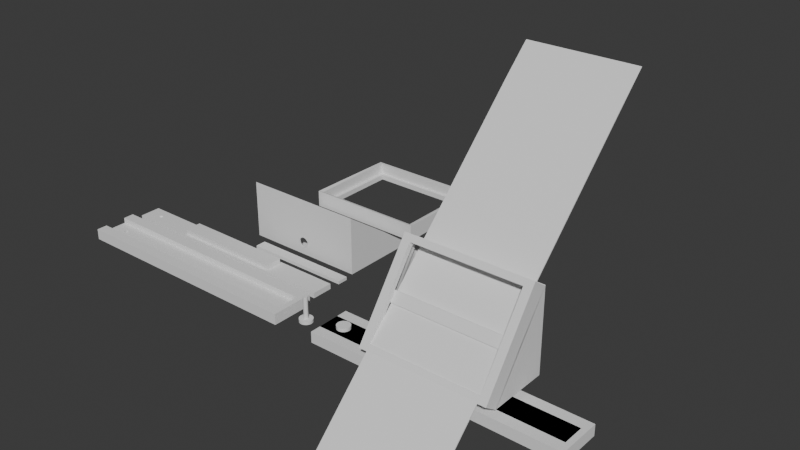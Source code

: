 # Source: Bakje.blend  (saved by Blender 5.0.119; exported with 4.5.12 LTS)
import bpy
from mathutils import Matrix  # noqa: F401  (used for matrix-valued properties, if any)

bpy.ops.wm.read_factory_settings(use_empty=True)
scene = bpy.context.scene
scene.name = 'Scene'

# ---- collections
col_collection = bpy.data.collections.new('Collection'); scene.collection.children.link(col_collection)

# ---- node groups
ng_smooth_by_angle = bpy.data.node_groups.new('Smooth by Angle', 'GeometryNodeTree')
_s = ng_smooth_by_angle.interface.new_socket(name='Mesh', in_out='OUTPUT', socket_type='NodeSocketGeometry')
_s = ng_smooth_by_angle.interface.new_socket(name='Mesh', in_out='INPUT', socket_type='NodeSocketGeometry')
_s = ng_smooth_by_angle.interface.new_socket(name='Angle', in_out='INPUT', socket_type='NodeSocketFloat')
_s.subtype = 'ANGLE'
_s.default_value = 0.5236
_s.min_value = 0.0
_s.max_value = 3.142
_s.description = 'Maximum face angle for smooth edges'
_s = ng_smooth_by_angle.interface.new_socket(name='Ignore Sharpness', in_out='INPUT', socket_type='NodeSocketBool')
_s.force_non_field = True
ng_smooth_by_angle.is_modifier = True
_N = ng_smooth_by_angle.nodes; _L = ng_smooth_by_angle.links
n0 = _N.new('GeometryNodeSetShadeSmooth'); n0.name = 'Set Shade Smooth'; n0.location = (120, -80)
n0.domain = 'EDGE'
n1 = _N.new('GeometryNodeSetShadeSmooth'); n1.name = 'Set Shade Smooth.001'; n1.location = (300, -80)
n2 = _N.new('NodeGroupOutput'); n2.name = 'Group Output'; n2.location = (480, -80)
n3 = _N.new('GeometryNodeInputMeshEdgeAngle'); n3.name = 'Edge Angle'; n3.location = (-440, -240)
n4 = _N.new('NodeGroupInput'); n4.name = 'Group Input'; n4.location = (-80, -80)
n5 = _N.new('GeometryNodeInputEdgeSmooth'); n5.name = 'Is Edge Smooth'; n5.location = (-260, -120)
n6 = _N.new('GeometryNodeInputShadeSmooth'); n6.name = 'Is Shade Smooth'; n6.location = (-440, -397)
n7 = _N.new('FunctionNodeCompare'); n7.name = 'Compare'; n7.location = (-260, -260)
n7.operation = 'LESS_EQUAL'
n7.inputs[6].default_value = (0.0, 0.0, 0.0, 0.0)
n7.inputs[7].default_value = (0.0, 0.0, 0.0, 0.0)
n8 = _N.new('FunctionNodeBooleanMath'); n8.name = 'Boolean Math.001'; n8.location = (-80, -260)
n9 = _N.new('NodeGroupInput'); n9.name = 'Group Input.001'; n9.location = (-440, -329)
n10 = _N.new('NodeGroupInput'); n10.name = 'Group Input.002'; n10.location = (-259, -189)
n11 = _N.new('FunctionNodeBooleanMath'); n11.name = 'Boolean Math'; n11.location = (-80, -149)
n11.operation = 'OR'
n12 = _N.new('FunctionNodeBooleanMath'); n12.name = 'Boolean Math.002'; n12.location = (-260, -380)
n12.operation = 'OR'
n13 = _N.new('NodeGroupInput'); n13.name = 'Group Input.003'; n13.location = (-440, -460)
_L.new(n3.outputs[0], n7.inputs[0])
_L.new(n1.outputs[0], n2.inputs[0])
_L.new(n9.outputs[1], n7.inputs[1])
_L.new(n7.outputs[0], n8.inputs[0])
_L.new(n4.outputs[0], n0.inputs[0])
_L.new(n0.outputs[0], n1.inputs[0])
_L.new(n8.outputs[0], n0.inputs[2])
_L.new(n10.outputs[2], n11.inputs[1])
_L.new(n5.outputs[0], n11.inputs[0])
_L.new(n11.outputs[0], n0.inputs[1])
_L.new(n13.outputs[2], n12.inputs[1])
_L.new(n6.outputs[0], n12.inputs[0])
_L.new(n12.outputs[0], n8.inputs[1])
n2.is_active_output = True

# ---- world
world_world = bpy.data.worlds.new('World'); scene.world = world_world
world_world.use_nodes = True; world_world.node_tree.nodes.clear()
_N = world_world.node_tree.nodes; _L = world_world.node_tree.links
n0 = _N.new('ShaderNodeOutputWorld'); n0.name = 'World Output'; n0.location = (200, 100)
n1 = _N.new('ShaderNodeBackground'); n1.name = 'Background'; n1.location = (-200, 100)
n1.inputs[0].default_value = (0.05088, 0.05088, 0.05088, 1.0)
_L.new(n1.outputs[0], n0.inputs[0])
n0.is_active_output = True
world_world.color = (0.05088, 0.05088, 0.05088)
world_world.sun_shadow_jitter_overblur = 0.0

# ---- meshes
me_cube_003 = bpy.data.meshes.new('Cube.003')
me_cube_003.from_pydata([(-1.15, -0.1, 0.0), (-1.15, -0.1, 0.05), (-1.15, 0.1, 0.0), (-1.15, 0.1, 0.05), (1.1, -0.1, 0.0), (1.1, -0.1, 0.05), (1.1, 0.1, 0.0), (1.1, 0.1, 0.05), (-0.525, -0.075, 0.05), (-0.525, -0.075, 0.1), (-0.525, 0.075, 0.05), (-0.525, 0.075, 0.1), (0.525, -0.075, 0.05), (0.525, -0.075, 0.1), (0.525, 0.075, 0.05), (0.525, 0.075, 0.1)], [], [(0, 1, 3, 2), (2, 3, 7, 6), (6, 7, 5, 4), (4, 5, 1, 0), (2, 6, 4, 0), (7, 3, 1, 5), (8, 9, 11, 10), (10, 11, 15, 14), (14, 15, 13, 12), (12, 13, 9, 8), (10, 14, 12, 8), (15, 11, 9, 13)])
_uv = me_cube_003.uv_layers.new(name='UVMap')
_uv.uv.foreach_set('vector', [0.375, 0.0, 0.625, 0.0, 0.625, 0.25, 0.375, 0.25, 0.375, 0.25, 0.625, 0.25, 0.625, 0.5, 0.375, 0.5, 0.375, 0.5, 0.625, 0.5, 0.625, 0.75, 0.375, 0.75, 0.375, 0.75, 0.625, 0.75, 0.625, 1.0, 0.375, 1.0, 0.125, 0.5, 0.375, 0.5, 0.375, 0.75, 0.125, 0.75, 0.625, 0.5, 0.875, 0.5, 0.875, 0.75, 0.625, 0.75, 0.375, 0.0, 0.625, 0.0, 0.625, 0.25, 0.375, 0.25, 0.375, 0.25, 0.625, 0.25, 0.625, 0.5, 0.375, 0.5, 0.375, 0.5, 0.625, 0.5, 0.625, 0.75, 0.375, 0.75, 0.375, 0.75, 0.625, 0.75, 0.625, 1.0, 0.375, 1.0, 0.125, 0.5, 0.375, 0.5, 0.375, 0.75, 0.125, 0.75, 0.625, 0.5, 0.875, 0.5, 0.875, 0.75, 0.625, 0.75])
me_cube_003.update()
me_cube_004 = bpy.data.meshes.new('Cube.004')
me_cube_004.from_pydata([(-1.15, -0.2, 0.0), (-1.15, -0.2, 0.1), (-1.15, 0.2, 0.0), (-1.15, 0.2, 0.1), (1.15, -0.2, 0.0), (1.15, -0.2, 0.1), (1.15, 0.2, 0.0), (1.15, 0.2, 0.1)], [], [(0, 1, 3, 2), (2, 3, 7, 6), (6, 7, 5, 4), (4, 5, 1, 0), (2, 6, 4, 0), (7, 3, 1, 5)])
_uv = me_cube_004.uv_layers.new(name='UVMap')
_uv.uv.foreach_set('vector', [0.375, 0.0, 0.625, 0.0, 0.625, 0.25, 0.375, 0.25, 0.375, 0.25, 0.625, 0.25, 0.625, 0.5, 0.375, 0.5, 0.375, 0.5, 0.625, 0.5, 0.625, 0.75, 0.375, 0.75, 0.375, 0.75, 0.625, 0.75, 0.625, 1.0, 0.375, 1.0, 0.125, 0.5, 0.375, 0.5, 0.375, 0.75, 0.125, 0.75, 0.625, 0.5, 0.875, 0.5, 0.875, 0.75, 0.625, 0.75])
me_cube_004.update()
me_cube_001 = bpy.data.meshes.new('Cube.001')
me_cube_001.from_pydata([(-0.5, -0.5, -0.4), (-0.5, -0.5, 0.4), (-0.5, 0.5, -0.4), (-0.5, 0.5, 0.4), (0.5, -0.5, -0.4), (0.5, -0.5, 0.4), (0.5, 0.5, -0.4), (0.5, 0.5, 0.4)], [], [(0, 1, 3, 2), (2, 3, 7, 6), (6, 7, 5, 4), (4, 5, 1, 0), (2, 6, 4, 0), (7, 3, 1, 5)])
_uv = me_cube_001.uv_layers.new(name='UVMap')
_uv.uv.foreach_set('vector', [0.375, 0.0, 0.625, 0.0, 0.625, 0.25, 0.375, 0.25, 0.375, 0.25, 0.625, 0.25, 0.625, 0.5, 0.375, 0.5, 0.375, 0.5, 0.625, 0.5, 0.625, 0.75, 0.375, 0.75, 0.375, 0.75, 0.625, 0.75, 0.625, 1.0, 0.375, 1.0, 0.125, 0.5, 0.375, 0.5, 0.375, 0.75, 0.125, 0.75, 0.625, 0.5, 0.875, 0.5, 0.875, 0.75, 0.625, 0.75])
me_cube_001.update()
me_cylinder = bpy.data.meshes.new('Cylinder')
me_cylinder.from_pydata([(0.0, 0.02, 0.0), (0.0, 0.02, 0.2), (0.003902, 0.01962, 0.0), (0.003902, 0.01962, 0.2), (0.007654, 0.01848, 0.0), (0.007654, 0.01848, 0.2), (0.01111, 0.01663, 0.0), (0.01111, 0.01663, 0.2), (0.01414, 0.01414, 0.0), (0.01414, 0.01414, 0.2), (0.01663, 0.01111, 0.0), (0.01663, 0.01111, 0.2), (0.01848, 0.007654, 0.0), (0.01848, 0.007654, 0.2), (0.01962, 0.003902, 0.0), (0.01962, 0.003902, 0.2), (0.02, 0.0, 0.0), (0.02, 0.0, 0.2), (0.01962, -0.003902, 0.0), (0.01962, -0.003902, 0.2), (0.01848, -0.007654, 0.0), (0.01848, -0.007654, 0.2), (0.01663, -0.01111, 0.0), (0.01663, -0.01111, 0.2), (0.01414, -0.01414, 0.0), (0.01414, -0.01414, 0.2), (0.01111, -0.01663, 0.0), (0.01111, -0.01663, 0.2), (0.007654, -0.01848, 0.0), (0.007654, -0.01848, 0.2), (0.003902, -0.01962, 0.0), (0.003902, -0.01962, 0.2), (0.0, -0.02, 0.0), (0.0, -0.02, 0.2), (-0.003902, -0.01962, 0.0), (-0.003902, -0.01962, 0.2), (-0.007654, -0.01848, 0.0), (-0.007654, -0.01848, 0.2), (-0.01111, -0.01663, 0.0), (-0.01111, -0.01663, 0.2), (-0.01414, -0.01414, 0.0), (-0.01414, -0.01414, 0.2), (-0.01663, -0.01111, 0.0), (-0.01663, -0.01111, 0.2), (-0.01848, -0.007654, 0.0), (-0.01848, -0.007654, 0.2), (-0.01962, -0.003902, 0.0), (-0.01962, -0.003902, 0.2), (-0.02, 0.0, 0.0), (-0.02, 0.0, 0.2), (-0.01962, 0.003902, 0.0), (-0.01962, 0.003902, 0.2), (-0.01848, 0.007654, 0.0), (-0.01848, 0.007654, 0.2), (-0.01663, 0.01111, 0.0), (-0.01663, 0.01111, 0.2), (-0.01414, 0.01414, 0.0), (-0.01414, 0.01414, 0.2), (-0.01111, 0.01663, 0.0), (-0.01111, 0.01663, 0.2), (-0.007654, 0.01848, 0.0), (-0.007654, 0.01848, 0.2), (-0.003902, 0.01962, 0.0), (-0.003902, 0.01962, 0.2), (0.01171, 0.05885, 0.2), (3.576e-07, 0.06, 0.2), (0.02296, 0.05543, 0.2), (0.03333, 0.04989, 0.2), (0.04243, 0.04243, 0.2), (0.04989, 0.03333, 0.2), (0.05543, 0.02296, 0.2), (0.05885, 0.01171, 0.2), (0.06, -5.821e-10, 0.2), (0.05885, -0.01171, 0.2), (0.05543, -0.02296, 0.2), (0.04989, -0.03333, 0.2), (0.04243, -0.04243, 0.2), (0.03333, -0.04989, 0.2), (0.02296, -0.05543, 0.2), (0.01171, -0.05885, 0.2), (3.576e-07, -0.06, 0.2), (-0.01171, -0.05885, 0.2), (-0.02296, -0.05543, 0.2), (-0.03333, -0.04989, 0.2), (-0.04243, -0.04243, 0.2), (-0.04989, -0.03333, 0.2), (-0.05543, -0.02296, 0.2), (-0.05885, -0.01171, 0.2), (-0.06, -5.821e-10, 0.2), (-0.05885, 0.01171, 0.2), (-0.05543, 0.02296, 0.2), (-0.04989, 0.03333, 0.2), (-0.04243, 0.04243, 0.2), (-0.03333, 0.04989, 0.2), (-0.02296, 0.05543, 0.2), (-0.01171, 0.05885, 0.2), (0.01171, 0.05885, 0.23), (3.548e-07, 0.06, 0.23), (0.02296, 0.05543, 0.23), (0.03333, 0.04989, 0.23), (0.04243, 0.04243, 0.23), (0.04989, 0.03333, 0.23), (0.05543, 0.02296, 0.23), (0.05885, 0.01171, 0.23), (0.06, -5.821e-10, 0.23), (0.05885, -0.01171, 0.23), (0.05543, -0.02296, 0.23), (0.04989, -0.03333, 0.23), (0.04243, -0.04243, 0.23), (0.03333, -0.04989, 0.23), (0.02296, -0.05543, 0.23), (0.01171, -0.05885, 0.23), (3.548e-07, -0.06, 0.23), (-0.01171, -0.05885, 0.23), (-0.02296, -0.05543, 0.23), (-0.03333, -0.04989, 0.23), (-0.04243, -0.04243, 0.23), (-0.04989, -0.03333, 0.23), (-0.05543, -0.02296, 0.23), (-0.05885, -0.01171, 0.23), (-0.06, -5.821e-10, 0.23), (-0.05885, 0.01171, 0.23), (-0.05543, 0.02296, 0.23), (-0.04989, 0.03333, 0.23), (-0.04243, 0.04243, 0.23), (-0.03333, 0.04989, 0.23), (-0.02296, 0.05543, 0.23), (-0.01171, 0.05885, 0.23)], [], [(0, 1, 3, 2), (2, 3, 5, 4), (4, 5, 7, 6), (6, 7, 9, 8), (8, 9, 11, 10), (10, 11, 13, 12), (12, 13, 15, 14), (14, 15, 17, 16), (16, 17, 19, 18), (18, 19, 21, 20), (20, 21, 23, 22), (22, 23, 25, 24), (24, 25, 27, 26), (26, 27, 29, 28), (28, 29, 31, 30), (30, 31, 33, 32), (32, 33, 35, 34), (34, 35, 37, 36), (36, 37, 39, 38), (38, 39, 41, 40), (40, 41, 43, 42), (42, 43, 45, 44), (44, 45, 47, 46), (46, 47, 49, 48), (48, 49, 51, 50), (50, 51, 53, 52), (52, 53, 55, 54), (54, 55, 57, 56), (56, 57, 59, 58), (58, 59, 61, 60), (5, 3, 64, 66), (60, 61, 63, 62), (62, 63, 1, 0), (0, 2, 4, 6, 8, 10, 12, 14, 16, 18, 20, 22, 24, 26, 28, 30, 32, 34, 36, 38, 40, 42, 44, 46, 48, 50, 52, 54, 56, 58, 60, 62), (89, 88, 120, 121), (23, 21, 74, 75), (41, 39, 83, 84), (59, 57, 92, 93), (15, 13, 70, 71), (33, 31, 79, 80), (51, 49, 88, 89), (7, 5, 66, 67), (25, 23, 75, 76), (43, 41, 84, 85), (61, 59, 93, 94), (17, 15, 71, 72), (35, 33, 80, 81), (53, 51, 89, 90), (9, 7, 67, 68), (27, 25, 76, 77), (45, 43, 85, 86), (63, 61, 94, 95), (19, 17, 72, 73), (37, 35, 81, 82), (55, 53, 90, 91), (11, 9, 68, 69), (29, 27, 77, 78), (47, 45, 86, 87), (3, 1, 65, 64), (1, 63, 95, 65), (21, 19, 73, 74), (39, 37, 82, 83), (57, 55, 91, 92), (13, 11, 69, 70), (31, 29, 78, 79), (49, 47, 87, 88), (96, 97, 127, 126, 125, 124, 123, 122, 121, 120, 119, 118, 117, 116, 115, 114, 113, 112, 111, 110, 109, 108, 107, 106, 105, 104, 103, 102, 101, 100, 99, 98), (76, 75, 107, 108), (90, 89, 121, 122), (77, 76, 108, 109), (91, 90, 122, 123), (78, 77, 109, 110), (64, 65, 97, 96), (92, 91, 123, 124), (79, 78, 110, 111), (66, 64, 96, 98), (93, 92, 124, 125), (80, 79, 111, 112), (67, 66, 98, 99), (94, 93, 125, 126), (81, 80, 112, 113), (68, 67, 99, 100), (95, 94, 126, 127), (82, 81, 113, 114), (69, 68, 100, 101), (65, 95, 127, 97), (83, 82, 114, 115), (70, 69, 101, 102), (84, 83, 115, 116), (71, 70, 102, 103), (85, 84, 116, 117), (72, 71, 103, 104), (86, 85, 117, 118), (73, 72, 104, 105), (87, 86, 118, 119), (74, 73, 105, 106), (88, 87, 119, 120), (75, 74, 106, 107)])
me_cylinder.polygons.foreach_set('use_smooth', [True] * 98)
_uv = me_cylinder.uv_layers.new(name='UVMap')
_uv.uv.foreach_set('vector', [1.0, 0.5, 1.0, 1.0, 0.9688, 1.0, 0.9688, 0.5, 0.9688, 0.5, 0.9688, 1.0, 0.9375, 1.0, 0.9375, 0.5, 0.9375, 0.5, 0.9375, 1.0, 0.9062, 1.0, 0.9062, 0.5, 0.9062, 0.5, 0.9062, 1.0, 0.875, 1.0, 0.875, 0.5, 0.875, 0.5, 0.875, 1.0, 0.8438, 1.0, 0.8438, 0.5, 0.8438, 0.5, 0.8438, 1.0, 0.8125, 1.0, 0.8125, 0.5, 0.8125, 0.5, 0.8125, 1.0, 0.7812, 1.0, 0.7812, 0.5, 0.7812, 0.5, 0.7812, 1.0, 0.75, 1.0, 0.75, 0.5, 0.75, 0.5, 0.75, 1.0, 0.7188, 1.0, 0.7188, 0.5, 0.7188, 0.5, 0.7188, 1.0, 0.6875, 1.0, 0.6875, 0.5, 0.6875, 0.5, 0.6875, 1.0, 0.6562, 1.0, 0.6562, 0.5, 0.6562, 0.5, 0.6562, 1.0, 0.625, 1.0, 0.625, 0.5, 0.625, 0.5, 0.625, 1.0, 0.5938, 1.0, 0.5938, 0.5, 0.5938, 0.5, 0.5938, 1.0, 0.5625, 1.0, 0.5625, 0.5, 0.5625, 0.5, 0.5625, 1.0, 0.5312, 1.0, 0.5312, 0.5, 0.5312, 0.5, 0.5312, 1.0, 0.5, 1.0, 0.5, 0.5, 0.5, 0.5, 0.5, 1.0, 0.4688, 1.0, 0.4688, 0.5, 0.4688, 0.5, 0.4688, 1.0, 0.4375, 1.0, 0.4375, 0.5, 0.4375, 0.5, 0.4375, 1.0, 0.4062, 1.0, 0.4062, 0.5, 0.4062, 0.5, 0.4062, 1.0, 0.375, 1.0, 0.375, 0.5, 0.375, 0.5, 0.375, 1.0, 0.3438, 1.0, 0.3438, 0.5, 0.3438, 0.5, 0.3438, 1.0, 0.3125, 1.0, 0.3125, 0.5, 0.3125, 0.5, 0.3125, 1.0, 0.2812, 1.0, 0.2812, 0.5, 0.2812, 0.5, 0.2812, 1.0, 0.25, 1.0, 0.25, 0.5, 0.25, 0.5, 0.25, 1.0, 0.2188, 1.0, 0.2188, 0.5, 0.2188, 0.5, 0.2188, 1.0, 0.1875, 1.0, 0.1875, 0.5, 0.1875, 0.5, 0.1875, 1.0, 0.1562, 1.0, 0.1562, 0.5, 0.1562, 0.5, 0.1562, 1.0, 0.125, 1.0, 0.125, 0.5, 0.125, 0.5, 0.125, 1.0, 0.09375, 1.0, 0.09375, 0.5, 0.09375, 0.5, 0.09375, 1.0, 0.0625, 1.0, 0.0625, 0.5, 0.9375, 1.0, 0.9688, 1.0, 0.9688, 1.0, 0.9375, 1.0, 0.0625, 0.5, 0.0625, 1.0, 0.03125, 1.0, 0.03125, 0.5, 0.03125, 0.5, 0.03125, 1.0, 0.0, 1.0, 0.0, 0.5, 0.75, 0.49, 0.7968, 0.4854, 0.8418, 0.4717, 0.8833, 0.4496, 0.9197, 0.4197, 0.9496, 0.3833, 0.9717, 0.3418, 0.9854, 0.2968, 0.99, 0.25, 0.9854, 0.2032, 0.9717, 0.1582, 0.9496, 0.1167, 0.9197, 0.08029, 0.8833, 0.05045, 0.8418, 0.02827, 0.7968, 0.01461, 0.75, 0.01, 0.7032, 0.01461, 0.6582, 0.02827, 0.6167, 0.05045, 0.5803, 0.08029, 0.5504, 0.1167, 0.5283, 0.1582, 0.5146, 0.2032, 0.51, 0.25, 0.5146, 0.2968, 0.5283, 0.3418, 0.5504, 0.3833, 0.5803, 0.4197, 0.6167, 0.4496, 0.6582, 0.4717, 0.7032, 0.4854, 0.2188, 1.0, 0.25, 1.0, 0.25, 1.0, 0.2188, 1.0, 0.6562, 1.0, 0.6875, 1.0, 0.6875, 1.0, 0.6562, 1.0, 0.375, 1.0, 0.4062, 1.0, 0.4062, 1.0, 0.375, 1.0, 0.09375, 1.0, 0.125, 1.0, 0.125, 1.0, 0.09375, 1.0, 0.7812, 1.0, 0.8125, 1.0, 0.8125, 1.0, 0.7812, 1.0, 0.5, 1.0, 0.5312, 1.0, 0.5312, 1.0, 0.5, 1.0, 0.2188, 1.0, 0.25, 1.0, 0.25, 1.0, 0.2188, 1.0, 0.9062, 1.0, 0.9375, 1.0, 0.9375, 1.0, 0.9062, 1.0, 0.625, 1.0, 0.6562, 1.0, 0.6562, 1.0, 0.625, 1.0, 0.3438, 1.0, 0.375, 1.0, 0.375, 1.0, 0.3438, 1.0, 0.0625, 1.0, 0.09375, 1.0, 0.09375, 1.0, 0.0625, 1.0, 0.75, 1.0, 0.7812, 1.0, 0.7812, 1.0, 0.75, 1.0, 0.4688, 1.0, 0.5, 1.0, 0.5, 1.0, 0.4688, 1.0, 0.1875, 1.0, 0.2188, 1.0, 0.2188, 1.0, 0.1875, 1.0, 0.875, 1.0, 0.9062, 1.0, 0.9062, 1.0, 0.875, 1.0, 0.5938, 1.0, 0.625, 1.0, 0.625, 1.0, 0.5938, 1.0, 0.3125, 1.0, 0.3438, 1.0, 0.3438, 1.0, 0.3125, 1.0, 0.03125, 1.0, 0.0625, 1.0, 0.0625, 1.0, 0.03125, 1.0, 0.7188, 1.0, 0.75, 1.0, 0.75, 1.0, 0.7188, 1.0, 0.4375, 1.0, 0.4688, 1.0, 0.4688, 1.0, 0.4375, 1.0, 0.1562, 1.0, 0.1875, 1.0, 0.1875, 1.0, 0.1562, 1.0, 0.8438, 1.0, 0.875, 1.0, 0.875, 1.0, 0.8438, 1.0, 0.5625, 1.0, 0.5938, 1.0, 0.5938, 1.0, 0.5625, 1.0, 0.2812, 1.0, 0.3125, 1.0, 0.3125, 1.0, 0.2812, 1.0, 0.9688, 1.0, 1.0, 1.0, 1.0, 1.0, 0.9688, 1.0, 0.0, 1.0, 0.03125, 1.0, 0.03125, 1.0, 0.0, 1.0, 0.6875, 1.0, 0.7188, 1.0, 0.7188, 1.0, 0.6875, 1.0, 0.4062, 1.0, 0.4375, 1.0, 0.4375, 1.0, 0.4062, 1.0, 0.125, 1.0, 0.1562, 1.0, 0.1562, 1.0, 0.125, 1.0, 0.8125, 1.0, 0.8438, 1.0, 0.8438, 1.0, 0.8125, 1.0, 0.5312, 1.0, 0.5625, 1.0, 0.5625, 1.0, 0.5312, 1.0, 0.25, 1.0, 0.2812, 1.0, 0.2812, 1.0, 0.25, 1.0, 0.2968, 0.4854, 0.25, 0.49, 0.2032, 0.4854, 0.1582, 0.4717, 0.1167, 0.4496, 0.08029, 0.4197, 0.05045, 0.3833, 0.02827, 0.3418, 0.01461, 0.2968, 0.01, 0.25, 0.01461, 0.2032, 0.02827, 0.1582, 0.05045, 0.1167, 0.08029, 0.08029, 0.1167, 0.05045, 0.1582, 0.02827, 0.2032, 0.01461, 0.25, 0.01, 0.2968, 0.01461, 0.3418, 0.02827, 0.3833, 0.05045, 0.4197, 0.08029, 0.4496, 0.1167, 0.4717, 0.1582, 0.4854, 0.2032, 0.49, 0.25, 0.4854, 0.2968, 0.4717, 0.3418, 0.4496, 0.3833, 0.4197, 0.4197, 0.3833, 0.4496, 0.3418, 0.4717, 0.625, 1.0, 0.6562, 1.0, 0.6562, 1.0, 0.625, 1.0, 0.1875, 1.0, 0.2188, 1.0, 0.2188, 1.0, 0.1875, 1.0, 0.5938, 1.0, 0.625, 1.0, 0.625, 1.0, 0.5938, 1.0, 0.1562, 1.0, 0.1875, 1.0, 0.1875, 1.0, 0.1562, 1.0, 0.5625, 1.0, 0.5938, 1.0, 0.5938, 1.0, 0.5625, 1.0, 0.9688, 1.0, 1.0, 1.0, 1.0, 1.0, 0.9688, 1.0, 0.125, 1.0, 0.1562, 1.0, 0.1562, 1.0, 0.125, 1.0, 0.5312, 1.0, 0.5625, 1.0, 0.5625, 1.0, 0.5312, 1.0, 0.9375, 1.0, 0.9688, 1.0, 0.9688, 1.0, 0.9375, 1.0, 0.09375, 1.0, 0.125, 1.0, 0.125, 1.0, 0.09375, 1.0, 0.5, 1.0, 0.5312, 1.0, 0.5312, 1.0, 0.5, 1.0, 0.9062, 1.0, 0.9375, 1.0, 0.9375, 1.0, 0.9062, 1.0, 0.0625, 1.0, 0.09375, 1.0, 0.09375, 1.0, 0.0625, 1.0, 0.4688, 1.0, 0.5, 1.0, 0.5, 1.0, 0.4688, 1.0, 0.875, 1.0, 0.9062, 1.0, 0.9062, 1.0, 0.875, 1.0, 0.03125, 1.0, 0.0625, 1.0, 0.0625, 1.0, 0.03125, 1.0, 0.4375, 1.0, 0.4688, 1.0, 0.4688, 1.0, 0.4375, 1.0, 0.8438, 1.0, 0.875, 1.0, 0.875, 1.0, 0.8438, 1.0, 0.0, 1.0, 0.03125, 1.0, 0.03125, 1.0, 0.0, 1.0, 0.4062, 1.0, 0.4375, 1.0, 0.4375, 1.0, 0.4062, 1.0, 0.8125, 1.0, 0.8438, 1.0, 0.8438, 1.0, 0.8125, 1.0, 0.375, 1.0, 0.4062, 1.0, 0.4062, 1.0, 0.375, 1.0, 0.7812, 1.0, 0.8125, 1.0, 0.8125, 1.0, 0.7812, 1.0, 0.3438, 1.0, 0.375, 1.0, 0.375, 1.0, 0.3438, 1.0, 0.75, 1.0, 0.7812, 1.0, 0.7812, 1.0, 0.75, 1.0, 0.3125, 1.0, 0.3438, 1.0, 0.3438, 1.0, 0.3125, 1.0, 0.7188, 1.0, 0.75, 1.0, 0.75, 1.0, 0.7188, 1.0, 0.2812, 1.0, 0.3125, 1.0, 0.3125, 1.0, 0.2812, 1.0, 0.6875, 1.0, 0.7188, 1.0, 0.7188, 1.0, 0.6875, 1.0, 0.25, 1.0, 0.2812, 1.0, 0.2812, 1.0, 0.25, 1.0, 0.6562, 1.0, 0.6875, 1.0, 0.6875, 1.0, 0.6562, 1.0])
me_cylinder.update()
me_cube_005 = bpy.data.meshes.new('Cube.005')
me_cube_005.from_pydata([(-0.5, -0.5, -0.4), (-0.5, -0.5, 0.4), (-0.5, 0.5, -0.4), (-0.5, 0.5, 0.4), (0.5, -0.5, -0.4), (0.5, -0.5, 0.4), (0.5, 0.5, -0.4), (0.5, 0.5, 0.4), (-0.575, 0.5, -0.46), (-0.575, -0.5, -0.46), (-0.575, -0.5, 0.46), (-0.575, 0.5, 0.46), (0.575, 0.5, -0.46), (0.575, 0.5, 0.46), (0.575, -0.5, -0.46), (0.575, -0.5, 0.46), (-0.5375, 0.5, 0.43), (0.5375, 0.5, 0.43), (-0.5375, 0.5, -0.43), (0.5375, 0.5, -0.43), (-0.5375, 2.5, 0.43), (-0.575, 2.664, 0.4597), (-0.575, 2.5, -0.46), (0.575, 2.5, -0.46), (0.575, 2.664, 0.4597), (-0.5375, 2.5, -0.43), (0.5375, 2.5, 0.43), (0.5375, 2.5, -0.43)], [], [(8, 11, 21, 22), (7, 6, 4, 5), (19, 17, 26, 27), (3, 7, 5, 1), (5, 4, 14, 15), (1, 5, 15, 10), (9, 10, 11, 8), (12, 13, 15, 14), (8, 12, 14, 9), (13, 11, 10, 15), (0, 1, 10, 9), (4, 0, 9, 14), (11, 13, 24, 21), (16, 18, 25, 20), (6, 2, 0, 4), (2, 3, 1, 0), (2, 6, 19, 18), (6, 7, 17, 19), (7, 3, 16, 17), (3, 2, 18, 16), (20, 25, 22, 21), (27, 26, 24, 23), (13, 12, 23, 24), (17, 16, 20, 26), (12, 8, 22, 23), (18, 19, 27, 25), (22, 25, 27, 23), (20, 21, 24, 26)])
_uv = me_cube_005.uv_layers.new(name='UVMap')
_uv.uv.foreach_set('vector', [0.375, 0.25, 0.625, 0.25, 0.625, 0.25, 0.375, 0.25, 0.625, 0.5, 0.375, 0.5, 0.375, 0.75, 0.625, 0.75, 0.375, 0.5, 0.625, 0.5, 0.625, 0.5, 0.375, 0.5, 0.625, 0.25, 0.625, 0.5, 0.625, 0.75, 0.625, 1.0, 0.625, 0.75, 0.375, 0.75, 0.375, 0.75, 0.625, 0.75, 0.625, 1.0, 0.625, 0.75, 0.625, 0.75, 0.625, 1.0, 0.375, 0.0, 0.625, 0.0, 0.625, 0.25, 0.375, 0.25, 0.375, 0.5, 0.625, 0.5, 0.625, 0.75, 0.375, 0.75, 0.125, 0.5, 0.375, 0.5, 0.375, 0.75, 0.125, 0.75, 0.625, 0.5, 0.875, 0.5, 0.875, 0.75, 0.625, 0.75, 0.375, 1.0, 0.625, 1.0, 0.625, 1.0, 0.375, 1.0, 0.375, 0.75, 0.375, 1.0, 0.375, 1.0, 0.375, 0.75, 0.875, 0.5, 0.625, 0.5, 0.625, 0.5, 0.875, 0.5, 0.625, 0.25, 0.375, 0.25, 0.375, 0.25, 0.625, 0.25, 0.375, 0.5, 0.375, 0.25, 0.375, 1.0, 0.375, 0.75, 0.375, 0.25, 0.625, 0.25, 0.625, 1.0, 0.375, 1.0, 0.375, 0.25, 0.375, 0.5, 0.375, 0.5, 0.375, 0.25, 0.375, 0.5, 0.625, 0.5, 0.625, 0.5, 0.375, 0.5, 0.625, 0.5, 0.625, 0.25, 0.625, 0.25, 0.625, 0.5, 0.625, 0.25, 0.375, 0.25, 0.375, 0.25, 0.625, 0.25, 0.625, 0.25, 0.375, 0.25, 0.375, 0.25, 0.625, 0.25, 0.375, 0.5, 0.625, 0.5, 0.625, 0.5, 0.375, 0.5, 0.625, 0.5, 0.375, 0.5, 0.375, 0.5, 0.625, 0.5, 0.625, 0.5, 0.625, 0.25, 0.625, 0.25, 0.625, 0.5, 0.375, 0.5, 0.125, 0.5, 0.125, 0.5, 0.375, 0.5, 0.375, 0.25, 0.375, 0.5, 0.375, 0.5, 0.375, 0.25, 0.375, 0.25, 0.375, 0.25, 0.375, 0.5, 0.375, 0.5, 0.625, 0.25, 0.875, 0.5, 0.625, 0.5, 0.625, 0.5])
me_cube_005.update()
me_cube_007 = bpy.data.meshes.new('Cube.007')
me_cube_007.from_pydata([(-0.575, -0.265, -0.345), (-0.575, 0.025, 0.075), (-0.575, 0.275, -0.345), (-0.575, 0.275, 0.405), (0.575, -0.265, -0.345), (0.575, 0.025, 0.075), (0.575, 0.275, -0.345), (0.575, 0.275, 0.405), (-0.5627, -0.2591, -0.3366), (-0.5627, 0.02464, 0.07436), (-0.5627, 0.2595, 0.3973), (0.5627, 0.2595, 0.3973), (0.5627, 0.02464, 0.07436), (0.5627, -0.2591, -0.3366), (-0.5627, 0.2595, -0.3327), (0.5627, 0.2595, -0.3327)], [], [(0, 1, 3, 2), (2, 3, 7, 6), (6, 7, 5, 4), (5, 7, 11, 12), (2, 6, 4, 0), (0, 4, 13, 8), (13, 15, 14, 8), (11, 10, 14, 15), (3, 1, 9, 10), (4, 5, 12, 13), (7, 3, 10, 11), (1, 0, 8, 9), (11, 15, 13, 12), (8, 14, 10, 9)])
me_cube_007.polygons.foreach_set('use_smooth', [True] * 14)
_uv = me_cube_007.uv_layers.new(name='UVMap')
_uv.uv.foreach_set('vector', [0.375, 0.0, 0.625, 0.0, 0.625, 0.25, 0.375, 0.25, 0.375, 0.25, 0.625, 0.25, 0.625, 0.5, 0.375, 0.5, 0.375, 0.5, 0.625, 0.5, 0.625, 0.75, 0.375, 0.75, 0.625, 0.75, 0.625, 0.5, 0.625, 0.5, 0.625, 0.75, 0.125, 0.5, 0.375, 0.5, 0.375, 0.75, 0.125, 0.75, 0.125, 0.75, 0.375, 0.75, 0.375, 0.75, 0.125, 0.75, 0.375, 0.75, 0.625, 0.5, 0.625, 0.25, 0.125, 0.75, 0.625, 0.5, 0.625, 0.25, 0.625, 0.25, 0.625, 0.5, 0.625, 0.25, 0.625, 0.0, 0.625, 0.0, 0.625, 0.25, 0.375, 0.75, 0.625, 0.75, 0.625, 0.75, 0.375, 0.75, 0.625, 0.5, 0.625, 0.25, 0.625, 0.25, 0.625, 0.5, 0.625, 0.0, 0.375, 0.0, 0.375, 0.0, 0.625, 0.0, 0.625, 0.5, 0.625, 0.5, 0.375, 0.75, 0.625, 0.75, 0.125, 0.75, 0.625, 0.25, 0.625, 0.25, 0.625, 0.0])
me_cube_007.update()
me_cube_008 = bpy.data.meshes.new('Cube.008')
me_cube_008.from_pydata([(-0.5025, -0.05, -0.01), (-0.5025, -0.05, 0.02), (-0.5025, 0.05, -0.01), (-0.5025, 0.05, 0.02), (0.5025, -0.05, -0.01), (0.5025, -0.05, 0.02), (0.5025, 0.05, -0.01), (0.5025, 0.05, 0.02)], [], [(0, 1, 3, 2), (2, 3, 7, 6), (6, 7, 5, 4), (4, 5, 1, 0), (2, 6, 4, 0), (7, 3, 1, 5)])
_uv = me_cube_008.uv_layers.new(name='UVMap')
_uv.uv.foreach_set('vector', [0.375, 0.0, 0.625, 0.0, 0.625, 0.25, 0.375, 0.25, 0.375, 0.25, 0.625, 0.25, 0.625, 0.5, 0.375, 0.5, 0.375, 0.5, 0.625, 0.5, 0.625, 0.75, 0.375, 0.75, 0.375, 0.75, 0.625, 0.75, 0.625, 1.0, 0.375, 1.0, 0.125, 0.5, 0.375, 0.5, 0.375, 0.75, 0.125, 0.75, 0.625, 0.5, 0.875, 0.5, 0.875, 0.75, 0.625, 0.75])
me_cube_008.update()
me_cylinder_001 = bpy.data.meshes.new('Cylinder.001')
me_cylinder_001.from_pydata([(0.0, 0.05, -0.5), (0.0, 0.05, 0.5), (0.009755, 0.04904, -0.5), (0.009755, 0.04904, 0.5), (0.01913, 0.04619, -0.5), (0.01913, 0.04619, 0.5), (0.02778, 0.04157, -0.5), (0.02778, 0.04157, 0.5), (0.03536, 0.03536, -0.5), (0.03536, 0.03536, 0.5), (0.04157, 0.02778, -0.5), (0.04157, 0.02778, 0.5), (0.04619, 0.01913, -0.5), (0.04619, 0.01913, 0.5), (0.04904, 0.009755, -0.5), (0.04904, 0.009755, 0.5), (0.05, 0.0, -0.5), (0.05, 0.0, 0.5), (0.04904, -0.009755, -0.5), (0.04904, -0.009755, 0.5), (0.04619, -0.01913, -0.5), (0.04619, -0.01913, 0.5), (0.04157, -0.02778, -0.5), (0.04157, -0.02778, 0.5), (0.03536, -0.03536, -0.5), (0.03536, -0.03536, 0.5), (0.02778, -0.04157, -0.5), (0.02778, -0.04157, 0.5), (0.01913, -0.04619, -0.5), (0.01913, -0.04619, 0.5), (0.009755, -0.04904, -0.5), (0.009755, -0.04904, 0.5), (0.0, -0.05, -0.5), (0.0, -0.05, 0.5), (-0.009755, -0.04904, -0.5), (-0.009755, -0.04904, 0.5), (-0.01913, -0.04619, -0.5), (-0.01913, -0.04619, 0.5), (-0.02778, -0.04157, -0.5), (-0.02778, -0.04157, 0.5), (-0.03536, -0.03536, -0.5), (-0.03536, -0.03536, 0.5), (-0.04157, -0.02778, -0.5), (-0.04157, -0.02778, 0.5), (-0.04619, -0.01913, -0.5), (-0.04619, -0.01913, 0.5), (-0.04904, -0.009755, -0.5), (-0.04904, -0.009755, 0.5), (-0.05, 0.0, -0.5), (-0.05, 0.0, 0.5), (-0.04904, 0.009755, -0.5), (-0.04904, 0.009755, 0.5), (-0.04619, 0.01913, -0.5), (-0.04619, 0.01913, 0.5), (-0.04157, 0.02778, -0.5), (-0.04157, 0.02778, 0.5), (-0.03536, 0.03536, -0.5), (-0.03536, 0.03536, 0.5), (-0.02778, 0.04157, -0.5), (-0.02778, 0.04157, 0.5), (-0.01913, 0.04619, -0.5), (-0.01913, 0.04619, 0.5), (-0.009755, 0.04904, -0.5), (-0.009755, 0.04904, 0.5)], [], [(0, 1, 3, 2), (2, 3, 5, 4), (4, 5, 7, 6), (6, 7, 9, 8), (8, 9, 11, 10), (10, 11, 13, 12), (12, 13, 15, 14), (14, 15, 17, 16), (16, 17, 19, 18), (18, 19, 21, 20), (20, 21, 23, 22), (22, 23, 25, 24), (24, 25, 27, 26), (26, 27, 29, 28), (28, 29, 31, 30), (30, 31, 33, 32), (32, 33, 35, 34), (34, 35, 37, 36), (36, 37, 39, 38), (38, 39, 41, 40), (40, 41, 43, 42), (42, 43, 45, 44), (44, 45, 47, 46), (46, 47, 49, 48), (48, 49, 51, 50), (50, 51, 53, 52), (52, 53, 55, 54), (54, 55, 57, 56), (56, 57, 59, 58), (58, 59, 61, 60), (3, 1, 63, 61, 59, 57, 55, 53, 51, 49, 47, 45, 43, 41, 39, 37, 35, 33, 31, 29, 27, 25, 23, 21, 19, 17, 15, 13, 11, 9, 7, 5), (60, 61, 63, 62), (62, 63, 1, 0), (0, 2, 4, 6, 8, 10, 12, 14, 16, 18, 20, 22, 24, 26, 28, 30, 32, 34, 36, 38, 40, 42, 44, 46, 48, 50, 52, 54, 56, 58, 60, 62)])
_uv = me_cylinder_001.uv_layers.new(name='UVMap')
_uv.uv.foreach_set('vector', [1.0, 0.5, 1.0, 1.0, 0.9688, 1.0, 0.9688, 0.5, 0.9688, 0.5, 0.9688, 1.0, 0.9375, 1.0, 0.9375, 0.5, 0.9375, 0.5, 0.9375, 1.0, 0.9062, 1.0, 0.9062, 0.5, 0.9062, 0.5, 0.9062, 1.0, 0.875, 1.0, 0.875, 0.5, 0.875, 0.5, 0.875, 1.0, 0.8438, 1.0, 0.8438, 0.5, 0.8438, 0.5, 0.8438, 1.0, 0.8125, 1.0, 0.8125, 0.5, 0.8125, 0.5, 0.8125, 1.0, 0.7812, 1.0, 0.7812, 0.5, 0.7812, 0.5, 0.7812, 1.0, 0.75, 1.0, 0.75, 0.5, 0.75, 0.5, 0.75, 1.0, 0.7188, 1.0, 0.7188, 0.5, 0.7188, 0.5, 0.7188, 1.0, 0.6875, 1.0, 0.6875, 0.5, 0.6875, 0.5, 0.6875, 1.0, 0.6562, 1.0, 0.6562, 0.5, 0.6562, 0.5, 0.6562, 1.0, 0.625, 1.0, 0.625, 0.5, 0.625, 0.5, 0.625, 1.0, 0.5938, 1.0, 0.5938, 0.5, 0.5938, 0.5, 0.5938, 1.0, 0.5625, 1.0, 0.5625, 0.5, 0.5625, 0.5, 0.5625, 1.0, 0.5312, 1.0, 0.5312, 0.5, 0.5312, 0.5, 0.5312, 1.0, 0.5, 1.0, 0.5, 0.5, 0.5, 0.5, 0.5, 1.0, 0.4688, 1.0, 0.4688, 0.5, 0.4688, 0.5, 0.4688, 1.0, 0.4375, 1.0, 0.4375, 0.5, 0.4375, 0.5, 0.4375, 1.0, 0.4062, 1.0, 0.4062, 0.5, 0.4062, 0.5, 0.4062, 1.0, 0.375, 1.0, 0.375, 0.5, 0.375, 0.5, 0.375, 1.0, 0.3438, 1.0, 0.3438, 0.5, 0.3438, 0.5, 0.3438, 1.0, 0.3125, 1.0, 0.3125, 0.5, 0.3125, 0.5, 0.3125, 1.0, 0.2812, 1.0, 0.2812, 0.5, 0.2812, 0.5, 0.2812, 1.0, 0.25, 1.0, 0.25, 0.5, 0.25, 0.5, 0.25, 1.0, 0.2188, 1.0, 0.2188, 0.5, 0.2188, 0.5, 0.2188, 1.0, 0.1875, 1.0, 0.1875, 0.5, 0.1875, 0.5, 0.1875, 1.0, 0.1562, 1.0, 0.1562, 0.5, 0.1562, 0.5, 0.1562, 1.0, 0.125, 1.0, 0.125, 0.5, 0.125, 0.5, 0.125, 1.0, 0.09375, 1.0, 0.09375, 0.5, 0.09375, 0.5, 0.09375, 1.0, 0.0625, 1.0, 0.0625, 0.5, 0.2968, 0.4854, 0.25, 0.49, 0.2032, 0.4854, 0.1582, 0.4717, 0.1167, 0.4496, 0.08029, 0.4197, 0.05045, 0.3833, 0.02827, 0.3418, 0.01461, 0.2968, 0.01, 0.25, 0.01461, 0.2032, 0.02827, 0.1582, 0.05045, 0.1167, 0.08029, 0.08029, 0.1167, 0.05045, 0.1582, 0.02827, 0.2032, 0.01461, 0.25, 0.01, 0.2968, 0.01461, 0.3418, 0.02827, 0.3833, 0.05045, 0.4197, 0.08029, 0.4496, 0.1167, 0.4717, 0.1582, 0.4854, 0.2032, 0.49, 0.25, 0.4854, 0.2968, 0.4717, 0.3418, 0.4496, 0.3833, 0.4197, 0.4197, 0.3833, 0.4496, 0.3418, 0.4717, 0.0625, 0.5, 0.0625, 1.0, 0.03125, 1.0, 0.03125, 0.5, 0.03125, 0.5, 0.03125, 1.0, 0.0, 1.0, 0.0, 0.5, 0.75, 0.49, 0.7968, 0.4854, 0.8418, 0.4717, 0.8833, 0.4496, 0.9197, 0.4197, 0.9496, 0.3833, 0.9717, 0.3418, 0.9854, 0.2968, 0.99, 0.25, 0.9854, 0.2032, 0.9717, 0.1582, 0.9496, 0.1167, 0.9197, 0.08029, 0.8833, 0.05045, 0.8418, 0.02827, 0.7968, 0.01461, 0.75, 0.01, 0.7032, 0.01461, 0.6582, 0.02827, 0.6167, 0.05045, 0.5803, 0.08029, 0.5504, 0.1167, 0.5283, 0.1582, 0.5146, 0.2032, 0.51, 0.25, 0.5146, 0.2968, 0.5283, 0.3418, 0.5504, 0.3833, 0.5803, 0.4197, 0.6167, 0.4496, 0.6582, 0.4717, 0.7032, 0.4854])
me_cylinder_001.update()
me_cube_010 = bpy.data.meshes.new('Cube.010')
me_cube_010.from_pydata([(-1.15, -0.1, 0.05), (-1.15, -0.2, 0.0), (-1.15, -0.2, 0.1), (-1.15, -0.1, 0.1), (-1.15, 0.2, 0.0), (-1.15, 0.1, 0.05), (-1.15, 0.2, 0.1), (-1.15, 0.1, 0.1), (1.15, -0.2, 0.0), (1.1, -0.1, 0.05), (1.15, -0.2, 0.1), (1.1, -0.1, 0.1), (1.15, 0.2, 0.0), (1.1, 0.1, 0.05), (1.15, 0.2, 0.1), (1.1, 0.1, 0.1), (-1.01, 0.0, 0.05), (-1.01, -0.003902, 0.05), (-1.01, 0.003902, 0.05), (-1.007, -0.01111, 0.05), (-1.008, 0.007654, 0.05), (-1.008, -0.007654, 0.05), (-1.007, 0.01111, 0.05), (-1.001, -0.01663, 0.05), (-1.004, 0.01414, 0.05), (-0.9939, 0.01962, 0.05), (-0.9939, -0.01962, 0.05), (-0.9977, 0.01848, 0.05), (-0.9977, -0.01848, 0.05), (-1.001, 0.01663, 0.05), (-1.004, -0.01414, 0.05), (-0.9861, -0.01962, 0.05), (-0.9861, 0.01962, 0.05), (-0.9789, -0.01663, 0.05), (-0.9789, 0.01663, 0.05), (-0.9823, -0.01848, 0.05), (-0.9823, 0.01848, 0.05), (-0.9734, -0.01111, 0.05), (-0.9734, 0.01111, 0.05), (-0.97, 0.0, 0.05), (-0.9704, 0.003902, 0.05), (-0.9704, -0.003902, 0.05), (-0.9715, 0.007654, 0.05), (-0.9715, -0.007654, 0.05), (-0.9759, 0.01414, 0.05), (-0.9759, -0.01414, 0.05), (-0.99, -0.02, 0.05), (-0.99, 0.02, 0.05), (-1.01, 0.0, 0.0), (-1.01, -0.003902, 0.0), (-1.01, 0.003902, 0.0), (-1.007, -0.01111, 0.0), (-1.008, 0.007654, 0.0), (-1.008, -0.007654, 0.0), (-1.007, 0.01111, 0.0), (-1.001, -0.01663, 0.0), (-1.004, 0.01414, 0.0), (-0.9939, 0.01962, 0.0), (-0.9939, -0.01962, 0.0), (-0.9977, 0.01848, 0.0), (-0.9977, -0.01848, 0.0), (-1.001, 0.01663, 0.0), (-1.004, -0.01414, 0.0), (-0.9861, -0.01962, 0.0), (-0.9861, 0.01962, 0.0), (-0.9789, -0.01663, 0.0), (-0.9789, 0.01663, 0.0), (-0.9823, -0.01848, 0.0), (-0.9823, 0.01848, 0.0), (-0.9734, -0.01111, 0.0), (-0.9734, 0.01111, 0.0), (-0.97, 0.0, 0.0), (-0.9704, 0.003902, 0.0), (-0.9704, -0.003902, 0.0), (-0.9715, 0.007654, 0.0), (-0.9715, -0.007654, 0.0), (-0.9759, 0.01414, 0.0), (-0.9759, -0.01414, 0.0), (-0.99, -0.02, 0.0), (-0.99, 0.02, 0.0)], [], [(7, 6, 4, 1, 2, 3, 0, 5), (4, 6, 14, 12), (12, 14, 10, 8), (8, 10, 2, 1), (55, 1, 4, 61, 56, 54, 52, 50, 48, 49, 53, 51, 62), (61, 4, 12, 8, 1, 55, 60, 58, 78, 63, 67, 65, 77, 69, 75, 73, 71, 72, 74, 70, 76, 66, 68, 64, 79, 57, 59), (11, 3, 2, 10, 14, 6, 7, 15), (5, 13, 15, 7), (11, 15, 13, 9), (9, 0, 3, 11), (22, 5, 0, 19, 21, 17, 16, 18, 20), (19, 0, 9, 13, 5, 22, 24, 29, 27, 25, 47, 32, 36, 34, 44, 38, 42, 40, 39, 41, 43, 37, 45, 33, 35, 31, 46, 26, 28, 23, 30), (47, 79, 64, 32), (32, 64, 68, 36), (36, 68, 66, 34), (34, 66, 76, 44), (44, 76, 70, 38), (38, 70, 74, 42), (42, 74, 72, 40), (40, 72, 71, 39), (39, 71, 73, 41), (41, 73, 75, 43), (43, 75, 69, 37), (37, 69, 77, 45), (45, 77, 65, 33), (33, 65, 67, 35), (35, 67, 63, 31), (31, 63, 78, 46), (46, 78, 58, 26), (26, 58, 60, 28), (28, 60, 55, 23), (23, 55, 62, 30), (30, 62, 51, 19), (19, 51, 53, 21), (21, 53, 49, 17), (17, 49, 48, 16), (16, 48, 50, 18), (18, 50, 52, 20), (20, 52, 54, 22), (22, 54, 56, 24), (24, 56, 61, 29), (29, 61, 59, 27), (27, 59, 57, 25), (25, 57, 79, 47)])
me_cube_010.polygons.foreach_set('use_smooth', [0, 0, 0, 0, 0, 0, 0, 0, 0, 0, 0, 0, 1, 1, 1, 1, 1, 1, 1, 1, 1, 1, 1, 1, 1, 1, 1, 1, 1, 1, 1, 1, 1, 1, 1, 1, 1, 1, 1, 1, 1, 1, 1, 1])
_k = set([(1, 55), (4, 61), (48, 49), (49, 53), (51, 53), (51, 62), (52, 54), (54, 56), (55, 60), (55, 62), (56, 61), (57, 59), (59, 61), (63, 67), (63, 78), (65, 67), (65, 77), (66, 68), (66, 76), (69, 75), (69, 77), (70, 74), (70, 76), (72, 74)])
me_cube_010.attributes.new('sharp_edge', 'BOOLEAN', 'EDGE').data.foreach_set('value', [ (min(e.vertices), max(e.vertices)) in _k for e in me_cube_010.edges])
_uv = me_cube_010.uv_layers.new(name='UVMap')
_uv.uv.foreach_set('vector', [0.625, 0.1875, 0.625, 0.25, 0.375, 0.25, 0.375, 0.0, 0.625, 0.0, 0.625, 0.0625, 0.5, 0.0625, 0.5, 0.1875, 0.375, 0.25, 0.625, 0.25, 0.625, 0.5, 0.375, 0.5, 0.375, 0.5, 0.625, 0.5, 0.625, 0.75, 0.375, 0.75, 0.375, 0.75, 0.625, 0.75, 0.625, 1.0, 0.375, 1.0, 0.1412, 0.6354, 0.125, 0.75, 0.125, 0.5, 0.1412, 0.6146, 0.1409, 0.6162, 0.1406, 0.6181, 0.1404, 0.6202, 0.1403, 0.6226, 0.1402, 0.625, 0.1403, 0.6274, 0.1404, 0.6298, 0.1406, 0.6319, 0.1409, 0.6338, 0.1412, 0.6146, 0.125, 0.5, 0.375, 0.5, 0.375, 0.75, 0.125, 0.75, 0.1412, 0.6354, 0.1416, 0.6365, 0.142, 0.6373, 0.1424, 0.6375, 0.1428, 0.6373, 0.1432, 0.6365, 0.1436, 0.6354, 0.1439, 0.6338, 0.1442, 0.6319, 0.1444, 0.6298, 0.1445, 0.6274, 0.1446, 0.625, 0.1445, 0.6226, 0.1444, 0.6202, 0.1442, 0.6181, 0.1439, 0.6162, 0.1436, 0.6146, 0.1432, 0.6135, 0.1428, 0.6127, 0.1424, 0.6125, 0.142, 0.6127, 0.1416, 0.6135, 0.6304, 0.6875, 0.875, 0.6875, 0.875, 0.75, 0.625, 0.75, 0.625, 0.5, 0.875, 0.5, 0.875, 0.5625, 0.6304, 0.5625, 0.375, 0.25, 0.375, 0.5, 0.625, 0.5, 0.625, 0.25, 0.625, 0.75, 0.625, 0.5, 0.375, 0.5, 0.375, 0.75, 0.375, 0.75, 0.375, 1.0, 0.625, 1.0, 0.625, 0.75, 0.1409, 0.6111, 0.125, 0.5, 0.125, 0.75, 0.1409, 0.6389, 0.1407, 0.6346, 0.1406, 0.6299, 0.1406, 0.625, 0.1406, 0.6201, 0.1407, 0.6154, 0.1409, 0.6389, 0.125, 0.75, 0.375, 0.75, 0.375, 0.5, 0.125, 0.5, 0.1409, 0.6111, 0.1412, 0.6073, 0.1415, 0.6042, 0.1419, 0.6019, 0.1423, 0.6005, 0.1428, 0.6, 0.1432, 0.6005, 0.1436, 0.6019, 0.144, 0.6042, 0.1443, 0.6073, 0.1446, 0.6111, 0.1448, 0.6154, 0.145, 0.6201, 0.145, 0.625, 0.145, 0.6299, 0.1448, 0.6346, 0.1446, 0.6389, 0.1443, 0.6427, 0.144, 0.6458, 0.1436, 0.6481, 0.1432, 0.6495, 0.1428, 0.65, 0.1423, 0.6495, 0.1419, 0.6481, 0.1415, 0.6458, 0.1412, 0.6427, 1.0, 0.875, 1.0, 0.75, 0.9688, 0.75, 0.9688, 0.875, 0.9688, 0.875, 0.9688, 0.75, 0.9375, 0.75, 0.9375, 0.875, 0.9375, 0.875, 0.9375, 0.75, 0.9062, 0.75, 0.9062, 0.875, 0.9062, 0.875, 0.9062, 0.75, 0.875, 0.75, 0.875, 0.875, 0.875, 0.875, 0.875, 0.75, 0.8438, 0.75, 0.8438, 0.875, 0.8438, 0.875, 0.8438, 0.75, 0.8125, 0.75, 0.8125, 0.875, 0.8125, 0.875, 0.8125, 0.75, 0.7812, 0.75, 0.7812, 0.875, 0.7812, 0.875, 0.7812, 0.75, 0.75, 0.75, 0.75, 0.875, 0.75, 0.875, 0.75, 0.75, 0.7188, 0.75, 0.7188, 0.875, 0.7188, 0.875, 0.7188, 0.75, 0.6875, 0.75, 0.6875, 0.875, 0.6875, 0.875, 0.6875, 0.75, 0.6562, 0.75, 0.6562, 0.875, 0.6562, 0.875, 0.6562, 0.75, 0.625, 0.75, 0.625, 0.875, 0.625, 0.875, 0.625, 0.75, 0.5938, 0.75, 0.5938, 0.875, 0.5938, 0.875, 0.5938, 0.75, 0.5625, 0.75, 0.5625, 0.875, 0.5625, 0.875, 0.5625, 0.75, 0.5312, 0.75, 0.5312, 0.875, 0.5312, 0.875, 0.5312, 0.75, 0.5, 0.75, 0.5, 0.875, 0.5, 0.875, 0.5, 0.75, 0.4688, 0.75, 0.4688, 0.875, 0.4688, 0.875, 0.4688, 0.75, 0.4375, 0.75, 0.4375, 0.875, 0.4375, 0.875, 0.4375, 0.75, 0.4062, 0.75, 0.4062, 0.875, 0.4062, 0.875, 0.4062, 0.75, 0.375, 0.75, 0.375, 0.875, 0.375, 0.875, 0.375, 0.75, 0.3438, 0.75, 0.3438, 0.875, 0.3438, 0.875, 0.3438, 0.75, 0.3125, 0.75, 0.3125, 0.875, 0.3125, 0.875, 0.3125, 0.75, 0.2812, 0.75, 0.2812, 0.875, 0.2812, 0.875, 0.2812, 0.75, 0.25, 0.75, 0.25, 0.875, 0.25, 0.875, 0.25, 0.75, 0.2188, 0.75, 0.2188, 0.875, 0.2188, 0.875, 0.2188, 0.75, 0.1875, 0.75, 0.1875, 0.875, 0.1875, 0.875, 0.1875, 0.75, 0.1562, 0.75, 0.1562, 0.875, 0.1562, 0.875, 0.1562, 0.75, 0.125, 0.75, 0.125, 0.875, 0.125, 0.875, 0.125, 0.75, 0.09375, 0.75, 0.09375, 0.875, 0.09375, 0.875, 0.09375, 0.75, 0.0625, 0.75, 0.0625, 0.875, 0.0625, 0.875, 0.0625, 0.75, 0.03125, 0.75, 0.03125, 0.875, 0.03125, 0.875, 0.03125, 0.75, 0.0, 0.75, 0.0, 0.875])
me_cube_010.update()
me_cube_011 = bpy.data.meshes.new('Cube.011')
me_cube_011.from_pydata([(-1.15, -0.1, 0.0), (-1.15, -0.1, 0.05), (-1.15, 0.1, 0.0), (-1.15, 0.1, 0.05), (1.1, -0.1, 0.0), (1.1, -0.1, 0.05), (1.1, 0.1, 0.0), (1.1, 0.1, 0.05), (-0.525, -0.075, 0.05), (-0.525, -0.075, 0.1), (-0.525, 0.075, 0.05), (-0.525, 0.075, 0.1), (0.525, -0.075, 0.05), (0.525, -0.075, 0.1), (0.525, 0.075, 0.05), (0.525, 0.075, 0.1), (-1.01, 0.0, 0.0), (-1.01, -0.003902, 0.0), (-1.01, 0.003902, 0.0), (-1.007, -0.01111, 0.0), (-1.008, 0.007654, 0.0), (-1.008, -0.007654, 0.0), (-1.007, 0.01111, 0.0), (-1.001, -0.01663, 0.0), (-1.004, 0.01414, 0.0), (-0.9939, 0.01962, 0.0), (-0.9939, -0.01962, 0.0), (-0.9977, 0.01848, 0.0), (-0.9977, -0.01848, 0.0), (-1.001, 0.01663, 0.0), (-1.004, -0.01414, 0.0), (-0.9861, -0.01962, 0.0), (-0.9861, 0.01962, 0.0), (-0.9789, -0.01663, 0.0), (-0.9789, 0.01663, 0.0), (-0.9823, -0.01848, 0.0), (-0.9823, 0.01848, 0.0), (-0.9734, -0.01111, 0.0), (-0.9734, 0.01111, 0.0), (-0.97, 0.0, 0.0), (-0.9704, 0.003902, 0.0), (-0.9704, -0.003902, 0.0), (-0.9715, 0.007654, 0.0), (-0.9715, -0.007654, 0.0), (-0.9759, 0.01414, 0.0), (-0.9759, -0.01414, 0.0), (-0.99, -0.02, 0.0), (-0.99, 0.02, 0.0), (-1.01, 0.0, 0.05), (-1.01, -0.003902, 0.05), (-1.01, 0.003902, 0.05), (-1.007, -0.01111, 0.05), (-1.008, 0.007654, 0.05), (-1.008, -0.007654, 0.05), (-1.007, 0.01111, 0.05), (-1.001, -0.01663, 0.05), (-1.004, 0.01414, 0.05), (-0.9939, 0.01962, 0.05), (-0.9939, -0.01962, 0.05), (-0.9977, 0.01848, 0.05), (-0.9977, -0.01848, 0.05), (-1.001, 0.01663, 0.05), (-1.004, -0.01414, 0.05), (-0.9861, -0.01962, 0.05), (-0.9861, 0.01962, 0.05), (-0.9789, -0.01663, 0.05), (-0.9789, 0.01663, 0.05), (-0.9823, -0.01848, 0.05), (-0.9823, 0.01848, 0.05), (-0.9734, -0.01111, 0.05), (-0.9734, 0.01111, 0.05), (-0.97, 0.0, 0.05), (-0.9704, 0.003902, 0.05), (-0.9704, -0.003902, 0.05), (-0.9715, 0.007654, 0.05), (-0.9715, -0.007654, 0.05), (-0.9759, 0.01414, 0.05), (-0.9759, -0.01414, 0.05), (-0.99, -0.02, 0.05), (-0.99, 0.02, 0.05)], [], [(0, 1, 3, 2), (2, 3, 7, 6), (6, 7, 5, 4), (4, 5, 1, 0), (19, 0, 2, 22, 20, 18, 16, 17, 21), (2, 6, 4, 0, 19, 30, 23, 28, 26, 46, 31, 35, 33, 45, 37, 43, 41, 39, 40, 42, 38, 44, 34, 36, 32, 47, 25, 27, 29, 24, 22), (51, 1, 5, 7, 3, 54, 56, 61, 59, 57, 79, 64, 68, 66, 76, 70, 74, 72, 71, 73, 75, 69, 77, 65, 67, 63, 78, 58, 60, 55, 62), (54, 3, 1, 51, 53, 49, 48, 50, 52), (8, 9, 11, 10), (10, 11, 15, 14), (14, 15, 13, 12), (12, 13, 9, 8), (10, 14, 12, 8), (15, 11, 9, 13), (79, 47, 32, 64), (64, 32, 36, 68), (68, 36, 34, 66), (66, 34, 44, 76), (44, 38, 70, 76), (38, 42, 74, 70), (42, 40, 72, 74), (40, 39, 71, 72), (39, 41, 73, 71), (41, 43, 75, 73), (43, 37, 69, 75), (37, 45, 77, 69), (45, 33, 65, 77), (33, 35, 67, 65), (35, 31, 63, 67), (31, 46, 78, 63), (46, 26, 58, 78), (26, 28, 60, 58), (28, 23, 55, 60), (23, 30, 62, 55), (62, 30, 19, 51), (51, 19, 21, 53), (53, 21, 17, 49), (49, 17, 16, 48), (48, 16, 18, 50), (50, 18, 20, 52), (52, 20, 22, 54), (54, 22, 24, 56), (56, 24, 29, 61), (61, 29, 27, 59), (59, 27, 25, 57), (57, 25, 47, 79)])
me_cube_011.polygons.foreach_set('use_smooth', [0, 0, 0, 0, 0, 0, 0, 0, 0, 0, 0, 0, 0, 0, 1, 1, 1, 1, 1, 1, 1, 1, 1, 1, 1, 1, 1, 1, 1, 1, 1, 1, 1, 1, 1, 1, 1, 1, 1, 1, 1, 1, 1, 1, 1, 1])
_uv = me_cube_011.uv_layers.new(name='UVMap')
_uv.uv.foreach_set('vector', [0.375, 0.0, 0.625, 0.0, 0.625, 0.25, 0.375, 0.25, 0.375, 0.25, 0.625, 0.25, 0.625, 0.5, 0.375, 0.5, 0.375, 0.5, 0.625, 0.5, 0.625, 0.75, 0.375, 0.75, 0.375, 0.75, 0.625, 0.75, 0.625, 1.0, 0.375, 1.0, 0.1409, 0.6389, 0.125, 0.75, 0.125, 0.5, 0.1409, 0.6111, 0.1407, 0.6154, 0.1406, 0.6201, 0.1406, 0.625, 0.1406, 0.6299, 0.1407, 0.6346, 0.125, 0.5, 0.375, 0.5, 0.375, 0.75, 0.125, 0.75, 0.1409, 0.6389, 0.1412, 0.6427, 0.1415, 0.6458, 0.1419, 0.6481, 0.1423, 0.6495, 0.1428, 0.65, 0.1432, 0.6495, 0.1436, 0.6481, 0.144, 0.6458, 0.1443, 0.6427, 0.1446, 0.6389, 0.1448, 0.6346, 0.145, 0.6299, 0.145, 0.625, 0.145, 0.6201, 0.1448, 0.6154, 0.1446, 0.6111, 0.1443, 0.6073, 0.144, 0.6042, 0.1436, 0.6019, 0.1432, 0.6005, 0.1428, 0.6, 0.1423, 0.6005, 0.1419, 0.6019, 0.1415, 0.6042, 0.1412, 0.6073, 0.1409, 0.6111, 0.8591, 0.6389, 0.875, 0.75, 0.625, 0.75, 0.625, 0.5, 0.875, 0.5, 0.8591, 0.6111, 0.8588, 0.6073, 0.8585, 0.6042, 0.8581, 0.6019, 0.8577, 0.6005, 0.8572, 0.6, 0.8568, 0.6005, 0.8564, 0.6019, 0.856, 0.6042, 0.8557, 0.6073, 0.8554, 0.6111, 0.8552, 0.6154, 0.855, 0.6201, 0.855, 0.625, 0.855, 0.6299, 0.8552, 0.6346, 0.8554, 0.6389, 0.8557, 0.6427, 0.856, 0.6458, 0.8564, 0.6481, 0.8568, 0.6495, 0.8572, 0.65, 0.8577, 0.6495, 0.8581, 0.6481, 0.8585, 0.6458, 0.8588, 0.6427, 0.8591, 0.6111, 0.875, 0.5, 0.875, 0.75, 0.8591, 0.6389, 0.8593, 0.6346, 0.8594, 0.6299, 0.8594, 0.625, 0.8594, 0.6201, 0.8593, 0.6154, 0.375, 0.0, 0.625, 0.0, 0.625, 0.25, 0.375, 0.25, 0.375, 0.25, 0.625, 0.25, 0.625, 0.5, 0.375, 0.5, 0.375, 0.5, 0.625, 0.5, 0.625, 0.75, 0.375, 0.75, 0.375, 0.75, 0.625, 0.75, 0.625, 1.0, 0.375, 1.0, 0.125, 0.5, 0.375, 0.5, 0.375, 0.75, 0.125, 0.75, 0.625, 0.5, 0.875, 0.5, 0.875, 0.75, 0.625, 0.75, 1.0, 1.0, 1.0, 0.875, 0.9688, 0.875, 0.9688, 1.0, 0.9688, 1.0, 0.9688, 0.875, 0.9375, 0.875, 0.9375, 1.0, 0.9375, 1.0, 0.9375, 0.875, 0.9062, 0.875, 0.9062, 1.0, 0.9062, 1.0, 0.9062, 0.875, 0.875, 0.875, 0.875, 1.0, 0.875, 0.875, 0.8438, 0.875, 0.8438, 1.0, 0.875, 1.0, 0.8438, 0.875, 0.8125, 0.875, 0.8125, 1.0, 0.8438, 1.0, 0.8125, 0.875, 0.7812, 0.875, 0.7812, 1.0, 0.8125, 1.0, 0.7812, 0.875, 0.75, 0.875, 0.75, 1.0, 0.7812, 1.0, 0.75, 0.875, 0.7188, 0.875, 0.7188, 1.0, 0.75, 1.0, 0.7188, 0.875, 0.6875, 0.875, 0.6875, 1.0, 0.7188, 1.0, 0.6875, 0.875, 0.6562, 0.875, 0.6562, 1.0, 0.6875, 1.0, 0.6562, 0.875, 0.625, 0.875, 0.625, 1.0, 0.6562, 1.0, 0.625, 0.875, 0.5938, 0.875, 0.5938, 1.0, 0.625, 1.0, 0.5938, 0.875, 0.5625, 0.875, 0.5625, 1.0, 0.5938, 1.0, 0.5625, 0.875, 0.5312, 0.875, 0.5312, 1.0, 0.5625, 1.0, 0.5312, 0.875, 0.5, 0.875, 0.5, 1.0, 0.5312, 1.0, 0.5, 0.875, 0.4688, 0.875, 0.4688, 1.0, 0.5, 1.0, 0.4688, 0.875, 0.4375, 0.875, 0.4375, 1.0, 0.4688, 1.0, 0.4375, 0.875, 0.4062, 0.875, 0.4062, 1.0, 0.4375, 1.0, 0.4062, 0.875, 0.375, 0.875, 0.375, 1.0, 0.4062, 1.0, 0.375, 1.0, 0.375, 0.875, 0.3438, 0.875, 0.3438, 1.0, 0.3438, 1.0, 0.3438, 0.875, 0.3125, 0.875, 0.3125, 1.0, 0.3125, 1.0, 0.3125, 0.875, 0.2812, 0.875, 0.2812, 1.0, 0.2812, 1.0, 0.2812, 0.875, 0.25, 0.875, 0.25, 1.0, 0.25, 1.0, 0.25, 0.875, 0.2188, 0.875, 0.2188, 1.0, 0.2188, 1.0, 0.2188, 0.875, 0.1875, 0.875, 0.1875, 1.0, 0.1875, 1.0, 0.1875, 0.875, 0.1562, 0.875, 0.1562, 1.0, 0.1562, 1.0, 0.1562, 0.875, 0.125, 0.875, 0.125, 1.0, 0.125, 1.0, 0.125, 0.875, 0.09375, 0.875, 0.09375, 1.0, 0.09375, 1.0, 0.09375, 0.875, 0.0625, 0.875, 0.0625, 1.0, 0.0625, 1.0, 0.0625, 0.875, 0.03125, 0.875, 0.03125, 1.0, 0.03125, 1.0, 0.03125, 0.875, 0.0, 0.875, 0.0, 1.0])
me_cube_011.update()
me_cube_012 = bpy.data.meshes.new('Cube.012')
me_cube_012.from_pydata([(-0.575, -0.265, -0.345), (-0.575, 0.025, 0.075), (-0.575, 0.275, -0.345), (-0.575, 0.275, 0.405), (0.575, -0.265, -0.345), (0.575, 0.025, 0.075), (0.575, 0.275, -0.345), (0.575, 0.275, 0.405), (-0.5627, -0.2591, -0.3366), (-0.5627, 0.02464, 0.07436), (-0.5627, 0.2595, 0.3973), (0.5627, 0.2595, 0.3973), (0.5627, 0.02464, 0.07436), (0.5627, -0.2591, -0.3366), (-0.5627, 0.2595, -0.3327), (0.5627, 0.2595, -0.3327), (-0.05, 0.16, -0.345), (-0.04904, 0.1502, -0.345), (-0.04904, 0.1698, -0.345), (-0.04157, 0.1322, -0.345), (-0.04157, 0.1878, -0.345), (-0.04619, 0.1409, -0.345), (-0.04619, 0.1791, -0.345), (-0.02778, 0.1184, -0.345), (-0.02778, 0.2016, -0.345), (-0.009755, 0.111, -0.345), (-0.009755, 0.209, -0.345), (-0.01913, 0.1138, -0.345), (-0.01913, 0.2062, -0.345), (-0.03536, 0.1246, -0.345), (-0.03536, 0.1954, -0.345), (0.009755, 0.111, -0.345), (0.009755, 0.209, -0.345), (0.02778, 0.1184, -0.345), (0.02778, 0.2016, -0.345), (0.01913, 0.1138, -0.345), (0.01913, 0.2062, -0.345), (0.04157, 0.1322, -0.345), (0.04157, 0.1878, -0.345), (0.05, 0.16, -0.345), (0.04904, 0.1502, -0.345), (0.04904, 0.1698, -0.345), (0.04619, 0.1409, -0.345), (0.04619, 0.1791, -0.345), (0.03536, 0.1246, -0.345), (0.03536, 0.1954, -0.345), (0.0, 0.21, -0.345), (0.0, 0.11, -0.345), (-0.05, 0.16, -0.3335), (-0.04904, 0.1502, -0.3335), (-0.04904, 0.1698, -0.3334), (-0.04157, 0.1322, -0.3337), (-0.04157, 0.1878, -0.3333), (-0.04619, 0.1409, -0.3336), (-0.04619, 0.1791, -0.3333), (-0.02778, 0.1184, -0.3338), (-0.02778, 0.2016, -0.3332), (-0.009755, 0.111, -0.3338), (-0.009755, 0.209, -0.3331), (-0.01913, 0.1138, -0.3338), (-0.01913, 0.2062, -0.3331), (-0.03536, 0.1246, -0.3337), (-0.03536, 0.1954, -0.3332), (0.009755, 0.111, -0.3338), (0.009755, 0.209, -0.3331), (0.02778, 0.1184, -0.3338), (0.02778, 0.2016, -0.3332), (0.01913, 0.1138, -0.3338), (0.01913, 0.2062, -0.3331), (0.04157, 0.1322, -0.3337), (0.04157, 0.1878, -0.3333), (0.05, 0.16, -0.3335), (0.04904, 0.1502, -0.3335), (0.04904, 0.1698, -0.3334), (0.04619, 0.1409, -0.3336), (0.04619, 0.1791, -0.3333), (0.03536, 0.1246, -0.3337), (0.03536, 0.1954, -0.3332), (0.0, 0.21, -0.3331), (0.0, 0.11, -0.3339)], [], [(0, 1, 3, 2), (2, 3, 7, 6), (6, 7, 5, 4), (5, 7, 11, 12), (18, 2, 6, 41, 43, 38, 45, 34, 36, 32, 46, 26, 28, 24, 30, 20, 22), (41, 6, 4, 0, 2, 18, 16, 17, 21, 19, 29, 23, 27, 25, 47, 31, 35, 33, 44, 37, 42, 40, 39), (0, 4, 13, 8), (14, 8, 13, 15, 73, 71, 72, 74, 69, 76, 65, 67, 63, 79, 57, 59, 55, 61, 51, 53, 49, 48, 50), (73, 15, 14, 50, 54, 52, 62, 56, 60, 58, 78, 64, 68, 66, 77, 70, 75), (11, 10, 14, 15), (3, 1, 9, 10), (4, 5, 12, 13), (7, 3, 10, 11), (1, 0, 8, 9), (11, 15, 13, 12), (8, 14, 10, 9), (78, 46, 32, 64), (64, 32, 36, 68), (68, 36, 34, 66), (66, 34, 45, 77), (45, 38, 70, 77), (38, 43, 75, 70), (43, 41, 73, 75), (41, 39, 71, 73), (39, 40, 72, 71), (40, 42, 74, 72), (42, 37, 69, 74), (37, 44, 76, 69), (44, 33, 65, 76), (33, 35, 67, 65), (35, 31, 63, 67), (31, 47, 79, 63), (47, 25, 57, 79), (25, 27, 59, 57), (27, 23, 55, 59), (23, 29, 61, 55), (61, 29, 19, 51), (51, 19, 21, 53), (53, 21, 17, 49), (49, 17, 16, 48), (48, 16, 18, 50), (50, 18, 22, 54), (54, 22, 20, 52), (52, 20, 30, 62), (62, 30, 24, 56), (56, 24, 28, 60), (60, 28, 26, 58), (58, 26, 46, 78)])
me_cube_012.polygons.foreach_set('use_smooth', [1, 1, 1, 1, 1, 1, 1, 1, 1, 1, 1, 1, 1, 1, 1, 1, 0, 0, 0, 0, 0, 0, 0, 0, 0, 0, 0, 0, 0, 0, 0, 0, 0, 0, 0, 0, 0, 0, 0, 0, 0, 0, 0, 0, 0, 0, 0, 0])
_uv = me_cube_012.uv_layers.new(name='UVMap')
_uv.uv.foreach_set('vector', [0.375, 0.0, 0.625, 0.0, 0.625, 0.25, 0.375, 0.25, 0.375, 0.25, 0.625, 0.25, 0.625, 0.5, 0.375, 0.5, 0.375, 0.5, 0.625, 0.5, 0.625, 0.75, 0.375, 0.75, 0.625, 0.75, 0.625, 0.5, 0.625, 0.5, 0.625, 0.75, 0.2393, 0.5487, 0.125, 0.5, 0.375, 0.5, 0.2607, 0.5487, 0.26, 0.5444, 0.259, 0.5404, 0.2577, 0.5369, 0.256, 0.534, 0.2542, 0.5319, 0.2521, 0.5305, 0.25, 0.5301, 0.2479, 0.5305, 0.2458, 0.5319, 0.244, 0.534, 0.2423, 0.5369, 0.241, 0.5404, 0.24, 0.5444, 0.2607, 0.5487, 0.375, 0.5, 0.375, 0.75, 0.125, 0.75, 0.125, 0.5, 0.2393, 0.5487, 0.2391, 0.5532, 0.2393, 0.5578, 0.24, 0.5621, 0.241, 0.5661, 0.2423, 0.5696, 0.244, 0.5725, 0.2458, 0.5746, 0.2479, 0.5759, 0.25, 0.5764, 0.2521, 0.5759, 0.2542, 0.5746, 0.256, 0.5725, 0.2577, 0.5696, 0.259, 0.5661, 0.26, 0.5621, 0.2607, 0.5578, 0.2609, 0.5532, 0.125, 0.75, 0.375, 0.75, 0.375, 0.75, 0.125, 0.75, 0.625, 0.25, 0.125, 0.75, 0.375, 0.75, 0.625, 0.5, 0.5617, 0.4492, 0.5549, 0.4562, 0.548, 0.4629, 0.5413, 0.469, 0.535, 0.4742, 0.5293, 0.4785, 0.5245, 0.4816, 0.5207, 0.4835, 0.5182, 0.484, 0.5169, 0.4831, 0.517, 0.4808, 0.5186, 0.4772, 0.5215, 0.4723, 0.5257, 0.4665, 0.531, 0.4598, 0.5372, 0.4526, 0.544, 0.4451, 0.5512, 0.4377, 0.5585, 0.4306, 0.5617, 0.4492, 0.625, 0.5, 0.625, 0.25, 0.5585, 0.4306, 0.5656, 0.4242, 0.5721, 0.4187, 0.5778, 0.4143, 0.5826, 0.4113, 0.5861, 0.4096, 0.5884, 0.4095, 0.5892, 0.4108, 0.5887, 0.4135, 0.5868, 0.4174, 0.5837, 0.4225, 0.5794, 0.4284, 0.5742, 0.435, 0.5682, 0.442, 0.625, 0.5, 0.625, 0.25, 0.625, 0.25, 0.625, 0.5, 0.625, 0.25, 0.625, 0.0, 0.625, 0.0, 0.625, 0.25, 0.375, 0.75, 0.625, 0.75, 0.625, 0.75, 0.375, 0.75, 0.625, 0.5, 0.625, 0.25, 0.625, 0.25, 0.625, 0.5, 0.625, 0.0, 0.375, 0.0, 0.375, 0.0, 0.625, 0.0, 0.625, 0.5, 0.625, 0.5, 0.375, 0.75, 0.625, 0.75, 0.125, 0.75, 0.625, 0.25, 0.625, 0.25, 0.625, 0.0, 1.0, 0.7256, 1.0, 0.7034, 0.9688, 0.7034, 0.9688, 0.7255, 0.9688, 0.7255, 0.9688, 0.7034, 0.9375, 0.7034, 0.9375, 0.7255, 0.9375, 0.7255, 0.9375, 0.7034, 0.9062, 0.7034, 0.9062, 0.7254, 0.9062, 0.7254, 0.9062, 0.7034, 0.875, 0.7034, 0.875, 0.7254, 0.875, 0.7034, 0.8438, 0.7034, 0.8438, 0.7252, 0.875, 0.7254, 0.8438, 0.7034, 0.8125, 0.7034, 0.8125, 0.7251, 0.8438, 0.7252, 0.8125, 0.7034, 0.7812, 0.7034, 0.7812, 0.725, 0.8125, 0.7251, 0.7812, 0.7034, 0.75, 0.7034, 0.75, 0.7249, 0.7812, 0.725, 0.75, 0.7034, 0.7188, 0.7034, 0.7188, 0.7247, 0.75, 0.7249, 0.7188, 0.7034, 0.6875, 0.7034, 0.6875, 0.7246, 0.7188, 0.7247, 0.6875, 0.7034, 0.6562, 0.7034, 0.6562, 0.7245, 0.6875, 0.7246, 0.6562, 0.7034, 0.625, 0.7034, 0.625, 0.7244, 0.6562, 0.7245, 0.625, 0.7034, 0.5938, 0.7034, 0.5938, 0.7243, 0.625, 0.7244, 0.5938, 0.7034, 0.5625, 0.7034, 0.5625, 0.7242, 0.5938, 0.7243, 0.5625, 0.7034, 0.5312, 0.7034, 0.5312, 0.7242, 0.5625, 0.7242, 0.5312, 0.7034, 0.5, 0.7034, 0.5, 0.7242, 0.5312, 0.7242, 0.5, 0.7034, 0.4688, 0.7034, 0.4688, 0.7242, 0.5, 0.7242, 0.4688, 0.7034, 0.4375, 0.7034, 0.4375, 0.7242, 0.4688, 0.7242, 0.4375, 0.7034, 0.4062, 0.7034, 0.4062, 0.7243, 0.4375, 0.7242, 0.4062, 0.7034, 0.375, 0.7034, 0.375, 0.7244, 0.4062, 0.7243, 0.375, 0.7244, 0.375, 0.7034, 0.3438, 0.7034, 0.3438, 0.7245, 0.3438, 0.7245, 0.3438, 0.7034, 0.3125, 0.7034, 0.3125, 0.7246, 0.3125, 0.7246, 0.3125, 0.7034, 0.2812, 0.7034, 0.2812, 0.7247, 0.2812, 0.7247, 0.2812, 0.7034, 0.25, 0.7034, 0.25, 0.7249, 0.25, 0.7249, 0.25, 0.7034, 0.2188, 0.7034, 0.2188, 0.725, 0.2188, 0.725, 0.2188, 0.7034, 0.1875, 0.7034, 0.1875, 0.7251, 0.1875, 0.7251, 0.1875, 0.7034, 0.1562, 0.7034, 0.1562, 0.7252, 0.1562, 0.7252, 0.1562, 0.7034, 0.125, 0.7034, 0.125, 0.7254, 0.125, 0.7254, 0.125, 0.7034, 0.09375, 0.7034, 0.09375, 0.7254, 0.09375, 0.7254, 0.09375, 0.7034, 0.0625, 0.7034, 0.0625, 0.7255, 0.0625, 0.7255, 0.0625, 0.7034, 0.03125, 0.7034, 0.03125, 0.7255, 0.03125, 0.7255, 0.03125, 0.7034, 0.0, 0.7034, 0.0, 0.7256])
me_cube_012.update()

# ---- objects
ob_cube = bpy.data.objects.new('Cube', me_cube_003)
ob_cube_001 = bpy.data.objects.new('Cube.001', me_cube_004)
ob_solarpanel = bpy.data.objects.new('Solarpanel', me_cube_001)
ob_cylinder = bpy.data.objects.new('Cylinder', me_cylinder)
ob_solarpanel_case = bpy.data.objects.new('Solarpanel case', me_cube_005)
ob_cube_002 = bpy.data.objects.new('Cube.002', me_cube_007)
ob_cube_003 = bpy.data.objects.new('Cube.003', me_cube_008)
ob_cablehole = bpy.data.objects.new('Cablehole', me_cylinder_001)
ob_solarpanel_lock_stl = bpy.data.objects.new('Solarpanel_Lock.stl', me_cylinder)
ob_solarpanel_slideouter_stl_001 = bpy.data.objects.new('Solarpanel_SlideOuter.stl.001', me_cube_010)
ob_solarpanel_slideinner_stl_001 = bpy.data.objects.new('Solarpanel_SlideInner.stl.001', me_cube_011)
ob_solarpanel_holdingbar_stl = bpy.data.objects.new('Solarpanel_HoldingBar.stl', me_cube_008)
ob_solarpanel_frame_stl = bpy.data.objects.new('Solarpanel_Frame.stl', me_cube_005)
ob_solarpanel_case_stl = bpy.data.objects.new('Solarpanel_Case.stl', me_cube_012)

# ---- transforms, parenting, visibility, modifiers, constraints
ob_cube.location = (0.0, 0.0, 0.05)
_m = ob_cube.modifiers.new('Boolean', 'BOOLEAN')
_m.object = ob_cylinder
ob_cube_001.location = (0.0, 0.0, 0.0)
_m = ob_cube_001.modifiers.new('Boolean', 'BOOLEAN')
_m.object = ob_cube
_m = ob_cube_001.modifiers.new('Boolean.001', 'BOOLEAN')
_m.object = ob_cylinder
ob_solarpanel.location = (0.0, 0.0, 0.6)
ob_solarpanel.rotation_euler = (-0.6109, -1.11e-16, 2.975e-17)
ob_solarpanel.scale = (1.0, 0.05, 1.0)
_c = ob_solarpanel.constraints.new('CHILD_OF'); _c.name = 'Child Of'
_c.target = ob_solarpanel_case
_c.set_inverse_pending = False
_c.inverse_matrix = ((1.0, 2.975e-17, 1.11e-16, -6.661e-17), (7.862e-16, 16.38, -11.47, 6.883), (-1.08e-16, 0.5736, 0.8192, -0.4915), (-0.0, -0.0, -0.0, 1.0))
ob_cylinder.location = (-0.99, 0.0, -0.1)
_m = ob_cylinder.modifiers.new('Smooth by Angle', 'NODES')
_m.node_group = ng_smooth_by_angle
_m.use_pin_to_last = True
_m.show_group_selector = False
ob_solarpanel_case.location = (0.0, 0.0, 0.6)
ob_solarpanel_case.rotation_euler = (-0.6109, -1.11e-16, 2.975e-17)
ob_solarpanel_case.scale = (1.0, 0.05, 1.0)
ob_cube_002.location = (0.0, 0.1, 0.5)
_m = ob_cube_002.modifiers.new('Boolean', 'BOOLEAN')
_m.object = ob_cablehole
_m = ob_cube_002.modifiers.new('Smooth by Angle', 'NODES')
_m.node_group = ng_smooth_by_angle
_m.use_pin_to_last = True
_m.show_group_selector = False
ob_cube_003.location = (0.0, 0.03, 0.56)
ob_cube_003.rotation_euler = (0.9599, 1.187e-16, 3.442e-17)
ob_cablehole.location = (0.0, 0.26, 0.18)
ob_cablehole.scale = (1.0, 1.0, 0.268)
ob_solarpanel_lock_stl.location = (-1.4, 0.0, 0.23)
ob_solarpanel_lock_stl.rotation_euler = (-3.142, -0.0, 0.0)
_m = ob_solarpanel_lock_stl.modifiers.new('Smooth by Angle', 'NODES')
_m.node_group = ng_smooth_by_angle
_m.use_pin_to_last = True
_m.show_group_selector = False
ob_solarpanel_slideouter_stl_001.location = (-2.7, 0.0, 0.0)
ob_solarpanel_slideinner_stl_001.location = (-2.7, 0.4, 0.0)
ob_solarpanel_holdingbar_stl.location = (-2.1, 0.65, 0.01)
ob_solarpanel_frame_stl.location = (-2.2, 2.06, 0.025)
ob_solarpanel_frame_stl.rotation_euler = (1.571, 1.923e-16, 1.11e-16)
ob_solarpanel_frame_stl.scale = (1.0, 0.05, 1.0)
ob_solarpanel_case_stl.location = (-2.2, 1.145, 0.275)
ob_solarpanel_case_stl.rotation_euler = (-1.571, -2.22e-16, 2.22e-16)
_m = ob_solarpanel_case_stl.modifiers.new('Smooth by Angle', 'NODES')
_m.node_group = ng_smooth_by_angle
_m.use_pin_to_last = True
_m.show_group_selector = False

# ---- collection membership
col_collection.objects.link(ob_cube)
col_collection.objects.link(ob_cube_001)
col_collection.objects.link(ob_solarpanel)
col_collection.objects.link(ob_cylinder)
col_collection.objects.link(ob_solarpanel_case)
col_collection.objects.link(ob_cube_002)
col_collection.objects.link(ob_cube_003)
col_collection.objects.link(ob_cablehole)
col_collection.objects.link(ob_solarpanel_lock_stl)
col_collection.objects.link(ob_solarpanel_slideouter_stl_001)
col_collection.objects.link(ob_solarpanel_slideinner_stl_001)
col_collection.objects.link(ob_solarpanel_holdingbar_stl)
col_collection.objects.link(ob_solarpanel_frame_stl)
col_collection.objects.link(ob_solarpanel_case_stl)

# ---- scene / render settings (as saved in the file)
scene.frame_start = 1; scene.frame_end = 250; scene.frame_set(1)
scene.render.engine = 'BLENDER_EEVEE_NEXT'
scene.render.bake_bias = 0.0
scene.render.bake_samples = 0
scene.cycles.sampling_pattern = 'TABULATED_SOBOL'
scene.eevee.use_volume_custom_range = False
bpy.context.view_layer.update()

# ---- added for rendering (the .blend has no active camera and no usable light): camera, sun
cam_auto = bpy.data.cameras.new('AutoCamera')
cam_auto.lens = 50.0
cam_auto.sensor_width = 36.0
cam_auto.clip_end = 1000.0
ob_auto_camera = bpy.data.objects.new('AutoCamera', cam_auto)
scene.collection.objects.link(ob_auto_camera)
ob_auto_camera.location = (4.04929, -5.36131, 4.76501)
ob_auto_camera.rotation_euler = (1.09748, -7.21219e-08, 0.694738)
scene.camera = ob_auto_camera
light_auto_sun = bpy.data.lights.new('AutoSun', 'SUN')
light_auto_sun.energy = 3.0
light_auto_sun.angle = 0.0523599
ob_auto_sun = bpy.data.objects.new('AutoSun', light_auto_sun)
scene.collection.objects.link(ob_auto_sun)
ob_auto_sun.rotation_euler = (0.872665, 0.174533, 0.523599)
bpy.context.view_layer.update()
